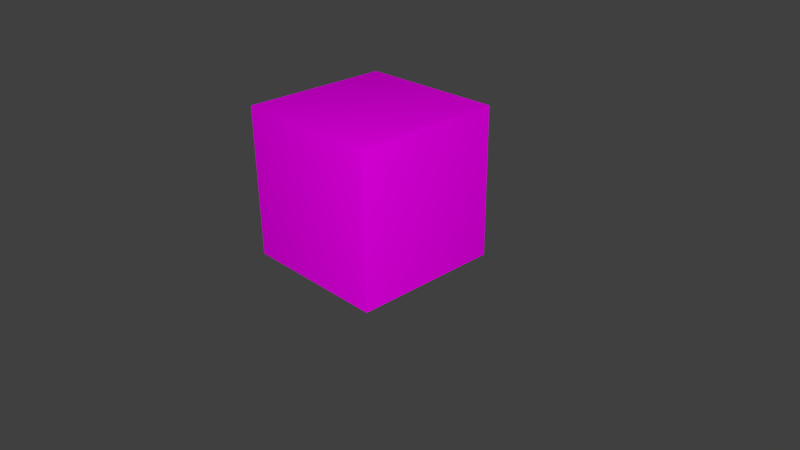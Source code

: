 # Source: simple_cube_test_2.blend  (saved by Blender 2.75.0; exported with 4.5.12 LTS)
import bpy
from mathutils import Matrix  # noqa: F401  (used for matrix-valued properties, if any)

bpy.ops.wm.read_factory_settings(use_empty=True)
scene = bpy.context.scene
scene.name = 'Scene'

# ---- collections
col_collection_1 = bpy.data.collections.new('Collection 1'); scene.collection.children.link(col_collection_1)

# ---- images (referenced by path relative to the original .blend; pixels are not part of the script)
import os
ASSET_DIR = os.environ.get("B2B_ASSET_DIR", "")  # directory of the original .blend (textures are referenced by path, not embedded)
HERE = os.path.dirname(os.path.abspath(__file__))  # packed textures are extracted next to this script under _unpacked/

def load_image(name, relpath, width, height, colorspace="sRGB"):
    """Load a texture the original file referenced (path relative to the .blend, or extracted next to this script)."""
    p = next((c for c in (os.path.join(HERE, relpath), os.path.join(ASSET_DIR, relpath)) if relpath and os.path.exists(c)), "")
    if p:
        img = bpy.data.images.load(p, check_existing=True)
        img.name = name
    else:  # same state as the original file: an image datablock whose file is absent (Cycles renders it pink)
        img = bpy.data.images.new(name, width, height)
        img.source = "FILE"
        img.filepath = "//" + (relpath or name)
    img.colorspace_settings.name = colorspace
    return img
img_wood_old_3616_4578_small_jpg = load_image('wood_old_3616_4578_Small.jpg', 'wood_old_3616_4578_Small.jpg', 1024, 1024, 'sRGB')

# ---- materials (node trees are filled in below, after node groups)
mat_material = bpy.data.materials.new('Material')
mat_material.alpha_threshold = 0.0
mat_material.roughness = 0.5

# ---- material node trees
mat_material.use_nodes = True; mat_material.node_tree.nodes.clear()
_N = mat_material.node_tree.nodes; _L = mat_material.node_tree.links
n0 = _N.new('ShaderNodeUVMap'); n0.name = 'UV Map'; n0.location = (-365, 394)
n1 = _N.new('ShaderNodeOutputMaterial'); n1.name = 'Material Output'; n1.location = (653, 375)
n2 = _N.new('ShaderNodeBsdfAnisotropic'); n2.name = 'Glossy BSDF'; n2.location = (474, 265)
n2.distribution = 'GGX'
n2.inputs[1].default_value = 2.236
n3 = _N.new('ShaderNodeTexImage'); n3.name = 'Image Texture'; n3.location = (209, 375)
n3.width = 243
n3.image = img_wood_old_3616_4578_small_jpg
n3.interpolation = 'Smart'
n4 = _N.new('ShaderNodeMapping'); n4.name = 'Mapping'; n4.location = (-182, 371)
n4.vector_type = 'TEXTURE'
_L.new(n0.outputs[0], n4.inputs[0])
_L.new(n3.outputs[0], n2.inputs[0])
_L.new(n2.outputs[0], n1.inputs[0])
_L.new(n4.outputs[0], n3.inputs[0])
n1.is_active_output = True

# ---- world
world_world = bpy.data.worlds.new('World'); scene.world = world_world
world_world.color = (0.05088, 0.05088, 0.05088)
world_world.use_sun_shadow = False
world_world.sun_shadow_jitter_overblur = 0.0
world_world.cycles.sampling_method = 'MANUAL'
world_world.cycles.sample_map_resolution = 256

# ---- cameras
cam_camera = bpy.data.cameras.new('Camera')
cam_camera.clip_end = 100.0
cam_camera.lens = 35.0
cam_camera.sensor_width = 32.0
cam_camera.sensor_height = 18.0
cam_camera.ortho_scale = 7.314
cam_camera.dof.focus_distance = 0.0

# ---- lights
light_lamp = bpy.data.lights.new('Lamp', 'POINT')
light_lamp.transmission_factor = 0.0
light_lamp.cutoff_distance = 30.0
light_lamp.energy = 1e+04
light_lamp.shadow_buffer_clip_start = 1.001
light_lamp.shadow_soft_size = 0.1
light_lamp.shadow_maximum_resolution = 0.006
light_lamp.use_absolute_resolution = True
light_lamp.cycles.use_multiple_importance_sampling = False

# ---- meshes
me_cube = bpy.data.meshes.new('Cube')
me_cube.from_pydata([(1.0, 1.0, -1.0), (1.0, -1.0, -1.0), (-1.0, -1.0, -1.0), (-1.0, 1.0, -1.0), (1.0, 1.0, 1.0), (1.0, -1.0, 1.0), (-1.0, -1.0, 1.0), (-1.0, 1.0, 1.0)], [], [(0, 1, 2, 3), (4, 7, 6, 5), (0, 4, 5, 1), (1, 5, 6, 2), (2, 6, 7, 3), (4, 0, 3, 7)])
_k = set([(0, 1), (0, 3), (0, 4), (1, 2), (1, 5), (2, 3), (2, 6), (3, 7), (4, 5), (4, 7), (5, 6), (6, 7)])
me_cube.attributes.new('sharp_edge', 'BOOLEAN', 'EDGE').data.foreach_set('value', [ (min(e.vertices), max(e.vertices)) in _k for e in me_cube.edges])
_uv = me_cube.uv_layers.new(name='UVMap')
_uv.uv.foreach_set('vector', [0.0, 0.0, 1.0, 0.0, 1.0, 1.0, 0.0, 1.0, 0.0, 0.0, 1.0, 0.0, 1.0, 1.0, 0.0, 1.0, 0.0, 0.0, 1.0, 0.0, 1.0, 1.0, 0.0, 1.0, 0.0, 0.0, 1.0, 0.0, 1.0, 1.0, 0.0, 1.0, 0.0, 0.0, 1.0, 0.0, 1.0, 1.0, 0.0, 1.0, 0.0, 0.0, 1.0, 0.0, 1.0, 1.0, 0.0, 1.0])
me_cube.materials.append(mat_material)
me_cube.use_remesh_preserve_volume = False
me_cube.use_remesh_preserve_attributes = False
me_cube.use_mirror_vertex_groups = False
me_cube.update()

# ---- objects
ob_cube = bpy.data.objects.new('Cube', me_cube)
ob_lamp = bpy.data.objects.new('Lamp', light_lamp)
ob_camera = bpy.data.objects.new('Camera', cam_camera)

# ---- transforms, parenting, visibility, modifiers, constraints
ob_cube.location = (0.0, 0.0, 1.0)
ob_cube.lock_rotations_4d = False
ob_cube.empty_display_type = 'ARROWS'
ob_cube.lineart.crease_threshold = 0.0
ob_lamp.location = (8.727, -6.903, 5.407)
ob_lamp.rotation_euler = (0.6503, 0.05522, 1.866)
ob_lamp.lock_rotations_4d = False
ob_lamp.empty_display_type = 'ARROWS'
ob_lamp.color = (0.0, 0.0, 0.0, 0.0)
ob_lamp.lineart.crease_threshold = 0.0
ob_camera.location = (7.481, -6.508, 5.344)
ob_camera.rotation_euler = (1.109, 0.01082, 0.8149)
ob_camera.lock_rotations_4d = False
ob_camera.empty_display_type = 'ARROWS'
ob_camera.color = (0.0, 0.0, 0.0, 0.0)
ob_camera.display_type = 'WIRE'
ob_camera.lineart.crease_threshold = 0.0

# ---- collection membership
col_collection_1.objects.link(ob_cube)
col_collection_1.objects.link(ob_lamp)
col_collection_1.objects.link(ob_camera)

# ---- scene / render settings (as saved in the file)
scene.camera = ob_camera
scene.frame_start = 1; scene.frame_end = 250; scene.frame_set(1)
scene.render.engine = 'CYCLES'
scene.render.resolution_percentage = 50
scene.render.dither_intensity = 0.0
scene.cycles.use_denoising = False
scene.cycles.samples = 10
scene.cycles.sampling_pattern = 'TABULATED_SOBOL'
scene.cycles.light_sampling_threshold = 0.0
scene.cycles.use_adaptive_sampling = False
scene.cycles.use_light_tree = False
scene.cycles.blur_glossy = 0.0
scene.cycles.pixel_filter_type = 'GAUSSIAN'
scene.cycles.sample_clamp_indirect = 0.0
scene.view_settings.view_transform = 'Standard'
bpy.context.view_layer.update()
